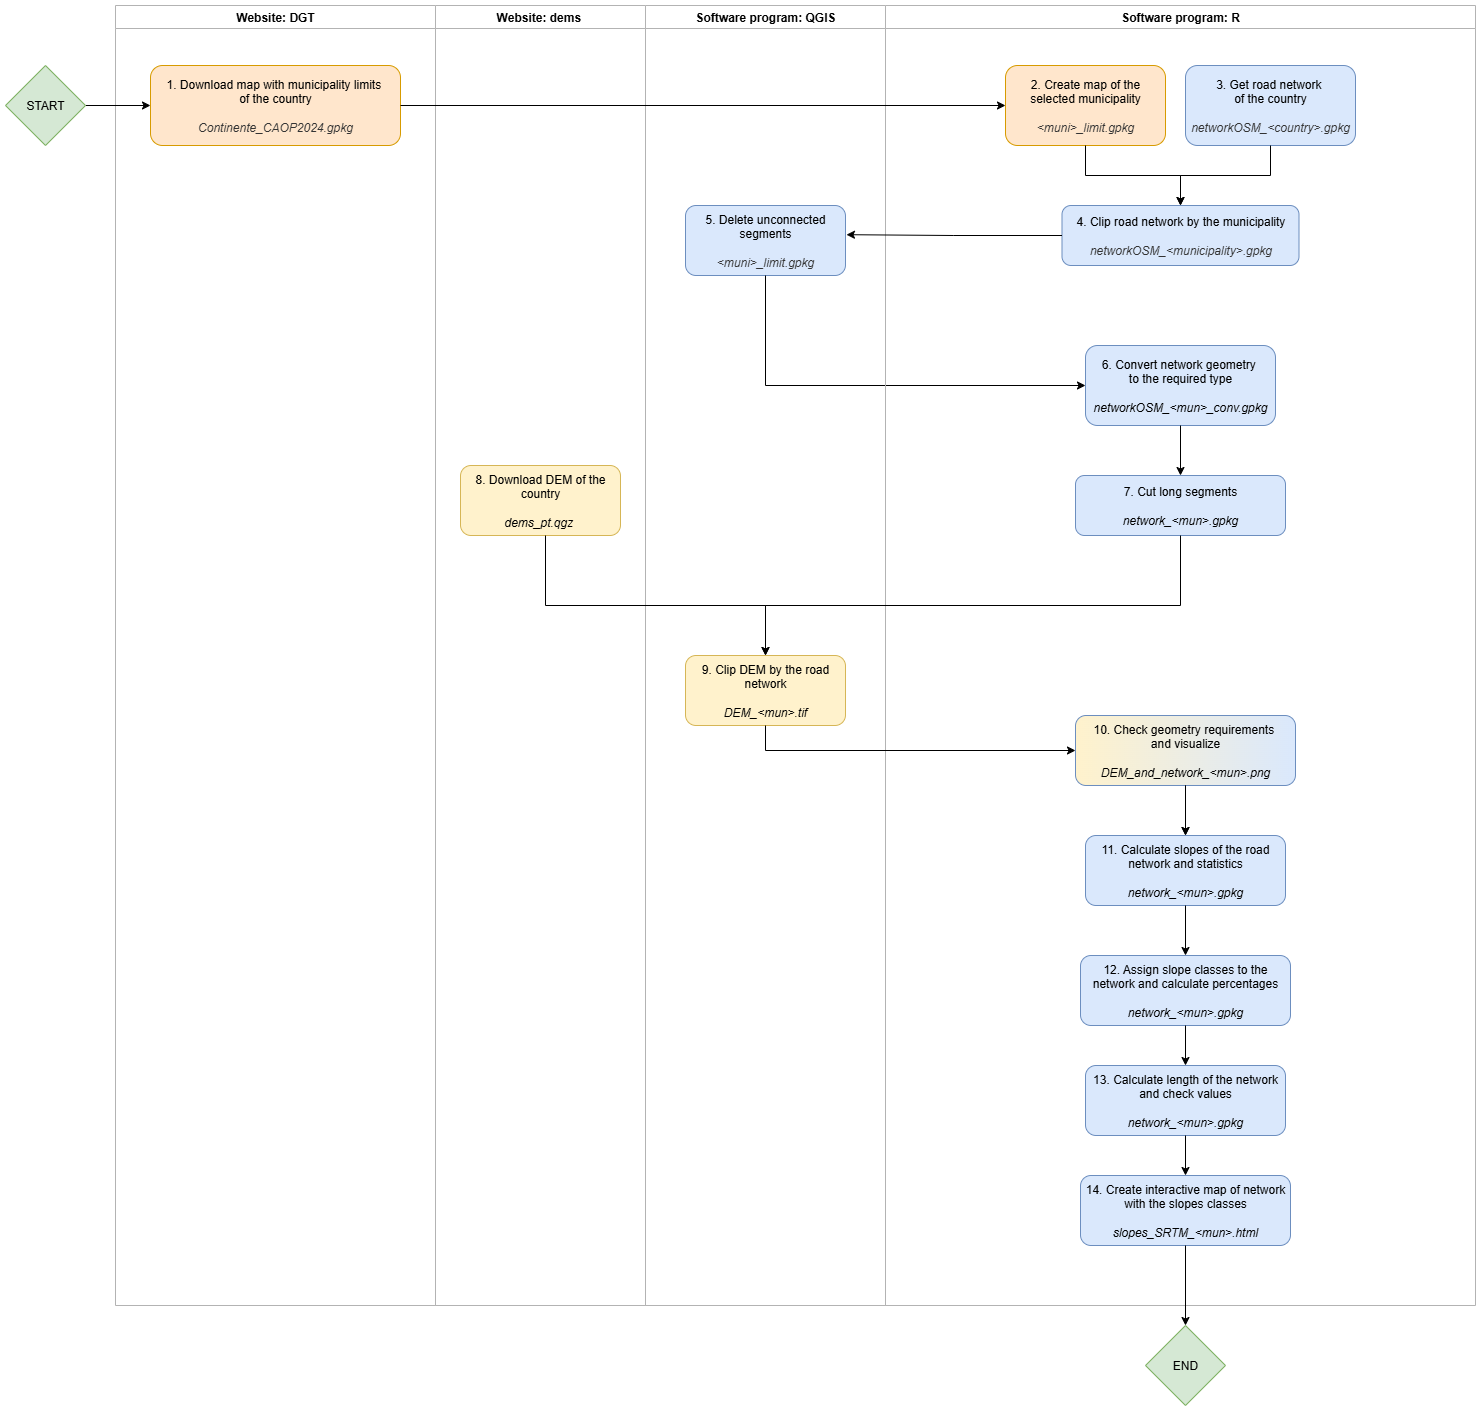

The diagram above was exported from draw.io. Its source (the exported page's mxGraphModel, read from the mxfile embedded in the PNG):
<mxGraphModel dx="3412" dy="1445" grid="1" gridSize="10" guides="1" tooltips="1" connect="1" arrows="1" fold="1" page="1" pageScale="1" pageWidth="827" pageHeight="1169" math="0" shadow="0">
  <root>
    <mxCell id="0" />
    <mxCell id="1" parent="0" />
    <mxCell id="OrkQ_UIsIR0nULe10OfJ-1" value="Website: DGT" style="swimlane;whiteSpace=wrap;html=1;strokeColor=#B3B3B3;" parent="1" vertex="1">
      <mxGeometry x="-10" y="40" width="320" height="1300" as="geometry" />
    </mxCell>
    <mxCell id="OrkQ_UIsIR0nULe10OfJ-5" value="1. Download map with municipality limits&amp;nbsp;&lt;div&gt;of the country&lt;div&gt;&lt;br&gt;&lt;/div&gt;&lt;div&gt;&lt;i style=&quot;color: rgb(51, 51, 51);&quot;&gt;Continente_CAOP2024.gpkg&lt;/i&gt;&lt;/div&gt;&lt;/div&gt;" style="rounded=1;whiteSpace=wrap;html=1;align=center;perimeterSpacing=0;spacingRight=1.9685;spacingLeft=1.9685;spacingBottom=0;fillColor=#ffe6cc;strokeColor=#d79b00;" parent="OrkQ_UIsIR0nULe10OfJ-1" vertex="1">
      <mxGeometry x="35" y="60" width="250" height="80" as="geometry" />
    </mxCell>
    <mxCell id="OrkQ_UIsIR0nULe10OfJ-2" value="Website: dems&amp;nbsp;" style="swimlane;whiteSpace=wrap;html=1;strokeColor=#B3B3B3;" parent="1" vertex="1">
      <mxGeometry x="310" y="40" width="210" height="1300" as="geometry" />
    </mxCell>
    <mxCell id="OrkQ_UIsIR0nULe10OfJ-26" value="8. Download DEM of the country&lt;br&gt;&lt;div&gt;&lt;br&gt;&lt;/div&gt;&lt;div&gt;&lt;i&gt;dems_pt.qgz&amp;nbsp;&lt;/i&gt;&lt;/div&gt;" style="rounded=1;whiteSpace=wrap;html=1;align=center;perimeterSpacing=0;spacingRight=1.9685;spacingLeft=1.9685;spacingBottom=0;fillColor=#fff2cc;strokeColor=#d6b656;" parent="OrkQ_UIsIR0nULe10OfJ-2" vertex="1">
      <mxGeometry x="25" y="460" width="160" height="70" as="geometry" />
    </mxCell>
    <mxCell id="OrkQ_UIsIR0nULe10OfJ-3" value="Software program: QGIS" style="swimlane;whiteSpace=wrap;html=1;strokeColor=#B3B3B3;" parent="1" vertex="1">
      <mxGeometry x="520" y="40" width="240" height="1300" as="geometry">
        <mxRectangle x="450" y="40" width="140" height="30" as="alternateBounds" />
      </mxGeometry>
    </mxCell>
    <mxCell id="OrkQ_UIsIR0nULe10OfJ-15" value="5. Delete unconnected segments&lt;br&gt;&lt;div&gt;&lt;br&gt;&lt;/div&gt;&lt;div&gt;&lt;i style=&quot;color: rgb(51, 51, 51);&quot;&gt;&amp;lt;muni&amp;gt;_limit.gpkg&lt;/i&gt;&lt;/div&gt;" style="rounded=1;whiteSpace=wrap;html=1;align=center;perimeterSpacing=0;spacingRight=1.9685;spacingLeft=1.9685;spacingBottom=0;fillColor=#dae8fc;strokeColor=#6c8ebf;" parent="OrkQ_UIsIR0nULe10OfJ-3" vertex="1">
      <mxGeometry x="40" y="200" width="160" height="70" as="geometry" />
    </mxCell>
    <mxCell id="OrkQ_UIsIR0nULe10OfJ-30" value="9. Clip DEM by the road network&lt;br&gt;&lt;div&gt;&lt;br&gt;&lt;/div&gt;&lt;div&gt;&lt;i&gt;DEM_&amp;lt;mun&amp;gt;.tif&lt;/i&gt;&lt;/div&gt;" style="rounded=1;whiteSpace=wrap;html=1;align=center;perimeterSpacing=0;spacingRight=1.9685;spacingLeft=1.9685;spacingBottom=0;fillColor=#fff2cc;strokeColor=#d6b656;" parent="OrkQ_UIsIR0nULe10OfJ-3" vertex="1">
      <mxGeometry x="40" y="650" width="160" height="70" as="geometry" />
    </mxCell>
    <mxCell id="OrkQ_UIsIR0nULe10OfJ-17" style="edgeStyle=orthogonalEdgeStyle;rounded=0;orthogonalLoop=1;jettySize=auto;html=1;entryX=0;entryY=0.5;entryDx=0;entryDy=0;" parent="OrkQ_UIsIR0nULe10OfJ-3" source="OrkQ_UIsIR0nULe10OfJ-15" target="OrkQ_UIsIR0nULe10OfJ-22" edge="1">
      <mxGeometry relative="1" as="geometry">
        <mxPoint x="430" y="360" as="targetPoint" />
        <Array as="points">
          <mxPoint x="120" y="380" />
        </Array>
      </mxGeometry>
    </mxCell>
    <mxCell id="OrkQ_UIsIR0nULe10OfJ-4" value="Software program: R" style="swimlane;whiteSpace=wrap;html=1;strokeColor=#B3B3B3;" parent="1" vertex="1">
      <mxGeometry x="760" y="40" width="590" height="1300" as="geometry" />
    </mxCell>
    <mxCell id="OrkQ_UIsIR0nULe10OfJ-52" value="" style="swimlane;startSize=0;fillColor=#FFE6CC;strokeColor=none;fillStyle=solid;swimlaneFillColor=none;gradientColor=light-dark(#DAE8FC,#DAE8FC);gradientDirection=east;glass=1;" parent="OrkQ_UIsIR0nULe10OfJ-4" vertex="1">
      <mxGeometry x="80" y="680" width="430" height="590" as="geometry" />
    </mxCell>
    <mxCell id="OrkQ_UIsIR0nULe10OfJ-35" value="10. Check geometry requirements&amp;nbsp;&lt;div&gt;and visualize&lt;br&gt;&lt;div&gt;&lt;br&gt;&lt;/div&gt;&lt;div&gt;&lt;i&gt;DEM_and_network_&amp;lt;mun&amp;gt;.png&lt;/i&gt;&lt;/div&gt;&lt;/div&gt;" style="rounded=1;whiteSpace=wrap;html=1;align=center;perimeterSpacing=0;spacingRight=1.9685;spacingLeft=1.9685;spacingBottom=0;fillColor=light-dark(#DAE8FC,#DAE8FC);strokeColor=#6C8EBF;fillStyle=auto;gradientColor=#FFF2CC;gradientDirection=west;" parent="OrkQ_UIsIR0nULe10OfJ-52" vertex="1">
      <mxGeometry x="110" y="30" width="220" height="70" as="geometry" />
    </mxCell>
    <mxCell id="OrkQ_UIsIR0nULe10OfJ-37" value="11. Calculate slopes of the road network and statistics&lt;br&gt;&lt;div&gt;&lt;br&gt;&lt;/div&gt;&lt;div&gt;&lt;i&gt;network_&amp;lt;mun&amp;gt;.gpkg&lt;/i&gt;&lt;/div&gt;" style="rounded=1;whiteSpace=wrap;html=1;align=center;perimeterSpacing=0;spacingRight=1.9685;spacingLeft=1.9685;spacingBottom=0;fillColor=#dae8fc;strokeColor=#6c8ebf;" parent="OrkQ_UIsIR0nULe10OfJ-52" vertex="1">
      <mxGeometry x="120" y="150" width="200" height="70" as="geometry" />
    </mxCell>
    <mxCell id="EmR5HvBt4tWQUlU9EECm-2" value="" style="edgeStyle=orthogonalEdgeStyle;rounded=0;orthogonalLoop=1;jettySize=auto;html=1;" parent="OrkQ_UIsIR0nULe10OfJ-52" source="OrkQ_UIsIR0nULe10OfJ-35" target="OrkQ_UIsIR0nULe10OfJ-37" edge="1">
      <mxGeometry relative="1" as="geometry" />
    </mxCell>
    <mxCell id="OrkQ_UIsIR0nULe10OfJ-42" style="edgeStyle=orthogonalEdgeStyle;rounded=0;orthogonalLoop=1;jettySize=auto;html=1;entryX=0.5;entryY=0;entryDx=0;entryDy=0;" parent="OrkQ_UIsIR0nULe10OfJ-52" source="OrkQ_UIsIR0nULe10OfJ-35" target="OrkQ_UIsIR0nULe10OfJ-37" edge="1">
      <mxGeometry relative="1" as="geometry" />
    </mxCell>
    <mxCell id="OrkQ_UIsIR0nULe10OfJ-38" value="12. Assign slope classes to the network and calculate percentages&lt;div&gt;&lt;br&gt;&lt;/div&gt;&lt;div&gt;&lt;i&gt;network_&amp;lt;mun&amp;gt;.gpkg&lt;/i&gt;&lt;/div&gt;" style="rounded=1;whiteSpace=wrap;html=1;align=center;perimeterSpacing=0;spacingRight=1.9685;spacingLeft=1.9685;spacingBottom=0;fillColor=#dae8fc;strokeColor=#6c8ebf;" parent="OrkQ_UIsIR0nULe10OfJ-52" vertex="1">
      <mxGeometry x="115" y="270" width="210" height="70" as="geometry" />
    </mxCell>
    <mxCell id="OrkQ_UIsIR0nULe10OfJ-43" style="edgeStyle=orthogonalEdgeStyle;rounded=0;orthogonalLoop=1;jettySize=auto;html=1;entryX=0.5;entryY=0;entryDx=0;entryDy=0;" parent="OrkQ_UIsIR0nULe10OfJ-52" source="OrkQ_UIsIR0nULe10OfJ-37" target="OrkQ_UIsIR0nULe10OfJ-38" edge="1">
      <mxGeometry relative="1" as="geometry" />
    </mxCell>
    <mxCell id="OrkQ_UIsIR0nULe10OfJ-39" value="13. Calculate length of the network and check values&lt;div&gt;&lt;br&gt;&lt;/div&gt;&lt;div&gt;&lt;i&gt;network_&amp;lt;mun&amp;gt;.gpkg&lt;/i&gt;&lt;/div&gt;" style="rounded=1;whiteSpace=wrap;html=1;align=center;perimeterSpacing=0;spacingRight=1.9685;spacingLeft=1.9685;spacingBottom=0;fillColor=#dae8fc;strokeColor=#6c8ebf;" parent="OrkQ_UIsIR0nULe10OfJ-52" vertex="1">
      <mxGeometry x="120" y="380" width="200" height="70" as="geometry" />
    </mxCell>
    <mxCell id="OrkQ_UIsIR0nULe10OfJ-44" style="edgeStyle=orthogonalEdgeStyle;rounded=0;orthogonalLoop=1;jettySize=auto;html=1;entryX=0.5;entryY=0;entryDx=0;entryDy=0;" parent="OrkQ_UIsIR0nULe10OfJ-52" source="OrkQ_UIsIR0nULe10OfJ-38" target="OrkQ_UIsIR0nULe10OfJ-39" edge="1">
      <mxGeometry relative="1" as="geometry" />
    </mxCell>
    <mxCell id="OrkQ_UIsIR0nULe10OfJ-40" value="14. Create interactive&lt;i&gt;&amp;nbsp;&lt;/i&gt;map of network with the slopes classes&lt;br&gt;&lt;div&gt;&lt;br&gt;&lt;/div&gt;&lt;div&gt;&lt;i&gt;slopes_SRTM_&amp;lt;mun&amp;gt;.html&lt;/i&gt;&lt;/div&gt;" style="rounded=1;whiteSpace=wrap;html=1;align=center;perimeterSpacing=0;spacingRight=1.9685;spacingLeft=1.9685;spacingBottom=0;fillColor=#dae8fc;strokeColor=#6c8ebf;" parent="OrkQ_UIsIR0nULe10OfJ-52" vertex="1">
      <mxGeometry x="115" y="490" width="210" height="70" as="geometry" />
    </mxCell>
    <mxCell id="OrkQ_UIsIR0nULe10OfJ-45" style="edgeStyle=orthogonalEdgeStyle;rounded=0;orthogonalLoop=1;jettySize=auto;html=1;entryX=0.5;entryY=0;entryDx=0;entryDy=0;" parent="OrkQ_UIsIR0nULe10OfJ-52" source="OrkQ_UIsIR0nULe10OfJ-39" target="OrkQ_UIsIR0nULe10OfJ-40" edge="1">
      <mxGeometry relative="1" as="geometry" />
    </mxCell>
    <mxCell id="OrkQ_UIsIR0nULe10OfJ-53" value="" style="swimlane;startSize=0;strokeColor=none;" parent="OrkQ_UIsIR0nULe10OfJ-4" vertex="1">
      <mxGeometry x="80" y="320" width="430" height="250" as="geometry" />
    </mxCell>
    <mxCell id="OrkQ_UIsIR0nULe10OfJ-22" value="6. Convert network geometry&amp;nbsp;&lt;div&gt;to the required type&lt;div&gt;&lt;br&gt;&lt;/div&gt;&lt;div&gt;&lt;i&gt;networkOSM_&amp;lt;mun&amp;gt;_conv.gpkg&lt;/i&gt;&lt;/div&gt;&lt;/div&gt;" style="rounded=1;whiteSpace=wrap;html=1;align=center;perimeterSpacing=0;spacingRight=1.9685;spacingLeft=1.9685;spacingBottom=0;fillColor=#dae8fc;strokeColor=#6c8ebf;" parent="OrkQ_UIsIR0nULe10OfJ-53" vertex="1">
      <mxGeometry x="120" y="20" width="190" height="80" as="geometry" />
    </mxCell>
    <mxCell id="OrkQ_UIsIR0nULe10OfJ-24" value="7. Cut long segments&lt;div&gt;&lt;br&gt;&lt;/div&gt;&lt;div&gt;&lt;i&gt;network_&amp;lt;mun&amp;gt;.gpkg&lt;/i&gt;&lt;/div&gt;" style="rounded=1;whiteSpace=wrap;html=1;align=center;perimeterSpacing=0;spacingRight=1.9685;spacingLeft=1.9685;spacingBottom=0;fillColor=#dae8fc;strokeColor=#6c8ebf;" parent="OrkQ_UIsIR0nULe10OfJ-53" vertex="1">
      <mxGeometry x="110" y="150" width="210" height="60" as="geometry" />
    </mxCell>
    <mxCell id="OrkQ_UIsIR0nULe10OfJ-23" style="edgeStyle=orthogonalEdgeStyle;rounded=0;orthogonalLoop=1;jettySize=auto;html=1;entryX=0.5;entryY=0;entryDx=0;entryDy=0;" parent="OrkQ_UIsIR0nULe10OfJ-53" source="OrkQ_UIsIR0nULe10OfJ-22" target="OrkQ_UIsIR0nULe10OfJ-24" edge="1">
      <mxGeometry relative="1" as="geometry">
        <mxPoint x="180" y="170" as="targetPoint" />
      </mxGeometry>
    </mxCell>
    <mxCell id="OrkQ_UIsIR0nULe10OfJ-54" value="" style="swimlane;startSize=0;fillColor=none;strokeColor=none;" parent="OrkQ_UIsIR0nULe10OfJ-4" vertex="1">
      <mxGeometry x="80" y="50" width="430" height="250" as="geometry" />
    </mxCell>
    <mxCell id="OrkQ_UIsIR0nULe10OfJ-7" value="2. Create map of the selected municipality&lt;div&gt;&lt;br&gt;&lt;div&gt;&lt;i style=&quot;color: rgb(51, 51, 51);&quot;&gt;&amp;lt;muni&amp;gt;_limit.gpkg&lt;/i&gt;&lt;/div&gt;&lt;/div&gt;" style="rounded=1;whiteSpace=wrap;html=1;align=center;perimeterSpacing=0;spacingRight=1.9685;spacingLeft=1.9685;spacingBottom=0;fillColor=#ffe6cc;strokeColor=#d79b00;" parent="OrkQ_UIsIR0nULe10OfJ-54" vertex="1">
      <mxGeometry x="40" y="10" width="160" height="80" as="geometry" />
    </mxCell>
    <mxCell id="OrkQ_UIsIR0nULe10OfJ-9" value="4. Clip road network by the municipality&lt;div&gt;&lt;br&gt;&lt;/div&gt;&lt;div&gt;&lt;i style=&quot;color: rgb(51, 51, 51);&quot;&gt;networkOSM_&amp;lt;municipality&amp;gt;.gpkg&lt;/i&gt;&lt;/div&gt;" style="rounded=1;whiteSpace=wrap;html=1;align=center;perimeterSpacing=0;spacingRight=1.9685;spacingLeft=1.9685;spacingBottom=0;fillColor=#dae8fc;strokeColor=#6c8ebf;" parent="OrkQ_UIsIR0nULe10OfJ-54" vertex="1">
      <mxGeometry x="96.5" y="150" width="237" height="60" as="geometry" />
    </mxCell>
    <mxCell id="OrkQ_UIsIR0nULe10OfJ-28" style="edgeStyle=orthogonalEdgeStyle;rounded=0;orthogonalLoop=1;jettySize=auto;html=1;entryX=0.5;entryY=0;entryDx=0;entryDy=0;" parent="OrkQ_UIsIR0nULe10OfJ-54" source="OrkQ_UIsIR0nULe10OfJ-7" target="OrkQ_UIsIR0nULe10OfJ-9" edge="1">
      <mxGeometry relative="1" as="geometry" />
    </mxCell>
    <mxCell id="OrkQ_UIsIR0nULe10OfJ-10" value="3. Get road network&amp;nbsp;&lt;div&gt;of the country&lt;br&gt;&lt;div&gt;&lt;br&gt;&lt;/div&gt;&lt;div&gt;&lt;i style=&quot;color: rgb(51, 51, 51);&quot;&gt;networkOSM_&amp;lt;country&amp;gt;.gpkg&lt;/i&gt;&lt;/div&gt;&lt;/div&gt;" style="rounded=1;whiteSpace=wrap;html=1;align=center;perimeterSpacing=0;spacingRight=1.9685;spacingLeft=1.9685;spacingBottom=0;fillColor=#dae8fc;strokeColor=#6c8ebf;" parent="OrkQ_UIsIR0nULe10OfJ-54" vertex="1">
      <mxGeometry x="220" y="10" width="170" height="80" as="geometry" />
    </mxCell>
    <mxCell id="OrkQ_UIsIR0nULe10OfJ-29" style="edgeStyle=orthogonalEdgeStyle;rounded=0;orthogonalLoop=1;jettySize=auto;html=1;entryX=0.5;entryY=0;entryDx=0;entryDy=0;" parent="OrkQ_UIsIR0nULe10OfJ-54" source="OrkQ_UIsIR0nULe10OfJ-10" target="OrkQ_UIsIR0nULe10OfJ-9" edge="1">
      <mxGeometry relative="1" as="geometry" />
    </mxCell>
    <mxCell id="OrkQ_UIsIR0nULe10OfJ-14" style="edgeStyle=orthogonalEdgeStyle;rounded=0;orthogonalLoop=1;jettySize=auto;html=1;entryX=0;entryY=0.5;entryDx=0;entryDy=0;" parent="1" source="OrkQ_UIsIR0nULe10OfJ-5" target="OrkQ_UIsIR0nULe10OfJ-7" edge="1">
      <mxGeometry relative="1" as="geometry" />
    </mxCell>
    <mxCell id="OrkQ_UIsIR0nULe10OfJ-16" style="edgeStyle=orthogonalEdgeStyle;rounded=0;orthogonalLoop=1;jettySize=auto;html=1;entryX=1.006;entryY=0.417;entryDx=0;entryDy=0;exitX=0;exitY=0.5;exitDx=0;exitDy=0;entryPerimeter=0;" parent="1" source="OrkQ_UIsIR0nULe10OfJ-9" target="OrkQ_UIsIR0nULe10OfJ-15" edge="1">
      <mxGeometry relative="1" as="geometry">
        <mxPoint x="930" y="275" as="sourcePoint" />
      </mxGeometry>
    </mxCell>
    <mxCell id="OrkQ_UIsIR0nULe10OfJ-32" style="edgeStyle=orthogonalEdgeStyle;rounded=0;orthogonalLoop=1;jettySize=auto;html=1;entryX=0.5;entryY=0;entryDx=0;entryDy=0;" parent="1" target="OrkQ_UIsIR0nULe10OfJ-30" edge="1">
      <mxGeometry relative="1" as="geometry">
        <mxPoint x="420" y="780.0000000000002" as="targetPoint" />
        <mxPoint x="420" y="570" as="sourcePoint" />
        <Array as="points">
          <mxPoint x="420" y="640" />
          <mxPoint x="640" y="640" />
        </Array>
      </mxGeometry>
    </mxCell>
    <mxCell id="OrkQ_UIsIR0nULe10OfJ-33" style="edgeStyle=orthogonalEdgeStyle;rounded=0;orthogonalLoop=1;jettySize=auto;html=1;entryX=0.5;entryY=0;entryDx=0;entryDy=0;exitX=0.5;exitY=1;exitDx=0;exitDy=0;" parent="1" source="OrkQ_UIsIR0nULe10OfJ-24" target="OrkQ_UIsIR0nULe10OfJ-30" edge="1">
      <mxGeometry relative="1" as="geometry">
        <Array as="points">
          <mxPoint x="1055" y="640" />
          <mxPoint x="640" y="640" />
        </Array>
      </mxGeometry>
    </mxCell>
    <mxCell id="OrkQ_UIsIR0nULe10OfJ-36" style="edgeStyle=orthogonalEdgeStyle;rounded=0;orthogonalLoop=1;jettySize=auto;html=1;entryX=0;entryY=0.5;entryDx=0;entryDy=0;exitX=0.5;exitY=1;exitDx=0;exitDy=0;" parent="1" source="OrkQ_UIsIR0nULe10OfJ-30" target="OrkQ_UIsIR0nULe10OfJ-35" edge="1">
      <mxGeometry relative="1" as="geometry" />
    </mxCell>
    <mxCell id="OrkQ_UIsIR0nULe10OfJ-47" style="edgeStyle=orthogonalEdgeStyle;rounded=0;orthogonalLoop=1;jettySize=auto;html=1;entryX=0;entryY=0.5;entryDx=0;entryDy=0;" parent="1" source="OrkQ_UIsIR0nULe10OfJ-46" target="OrkQ_UIsIR0nULe10OfJ-5" edge="1">
      <mxGeometry relative="1" as="geometry" />
    </mxCell>
    <mxCell id="OrkQ_UIsIR0nULe10OfJ-46" value="START&lt;span style=&quot;color: rgba(0, 0, 0, 0); font-family: monospace; font-size: 0px; text-align: start; text-wrap-mode: nowrap;&quot;&gt;%3CmxGraphModel%3E%3Croot%3E%3CmxCell%20id%3D%220%22%2F%3E%3CmxCell%20id%3D%221%22%20parent%3D%220%22%2F%3E%3CmxCell%20id%3D%222%22%20value%3D%22Calculate%20length%20of%20network%20and%20check%20values%20(%3F)%26lt%3Bbr%26gt%3B%26lt%3Bdiv%26gt%3BOUT%3A%20.png%26lt%3B%2Fdiv%26gt%3B%22%20style%3D%22rounded%3D1%3BwhiteSpace%3Dwrap%3Bhtml%3D1%3Balign%3Dcenter%3BperimeterSpacing%3D0%3BspacingRight%3D1.9685%3BspacingLeft%3D1.9685%3BspacingBottom%3D0%3B%22%20vertex%3D%221%22%20parent%3D%221%22%3E%3CmxGeometry%20x%3D%22320%22%20y%3D%221130%22%20width%3D%22160%22%20height%3D%2260%22%20as%3D%22geometry%22%2F%3E%3C%2FmxCell%3E%3C%2Froot%3E%3C%2FmxGraphModel%3E&lt;/span&gt;" style="rhombus;whiteSpace=wrap;html=1;fillColor=#d5e8d4;strokeColor=#82b366;" parent="1" vertex="1">
      <mxGeometry x="-120" y="100" width="80" height="80" as="geometry" />
    </mxCell>
    <mxCell id="OrkQ_UIsIR0nULe10OfJ-48" value="END" style="rhombus;whiteSpace=wrap;html=1;fillColor=#d5e8d4;strokeColor=#82b366;" parent="1" vertex="1">
      <mxGeometry x="1020" y="1360" width="80" height="80" as="geometry" />
    </mxCell>
    <mxCell id="OrkQ_UIsIR0nULe10OfJ-49" style="edgeStyle=orthogonalEdgeStyle;rounded=0;orthogonalLoop=1;jettySize=auto;html=1;" parent="1" source="OrkQ_UIsIR0nULe10OfJ-40" target="OrkQ_UIsIR0nULe10OfJ-48" edge="1">
      <mxGeometry relative="1" as="geometry" />
    </mxCell>
  </root>
</mxGraphModel>